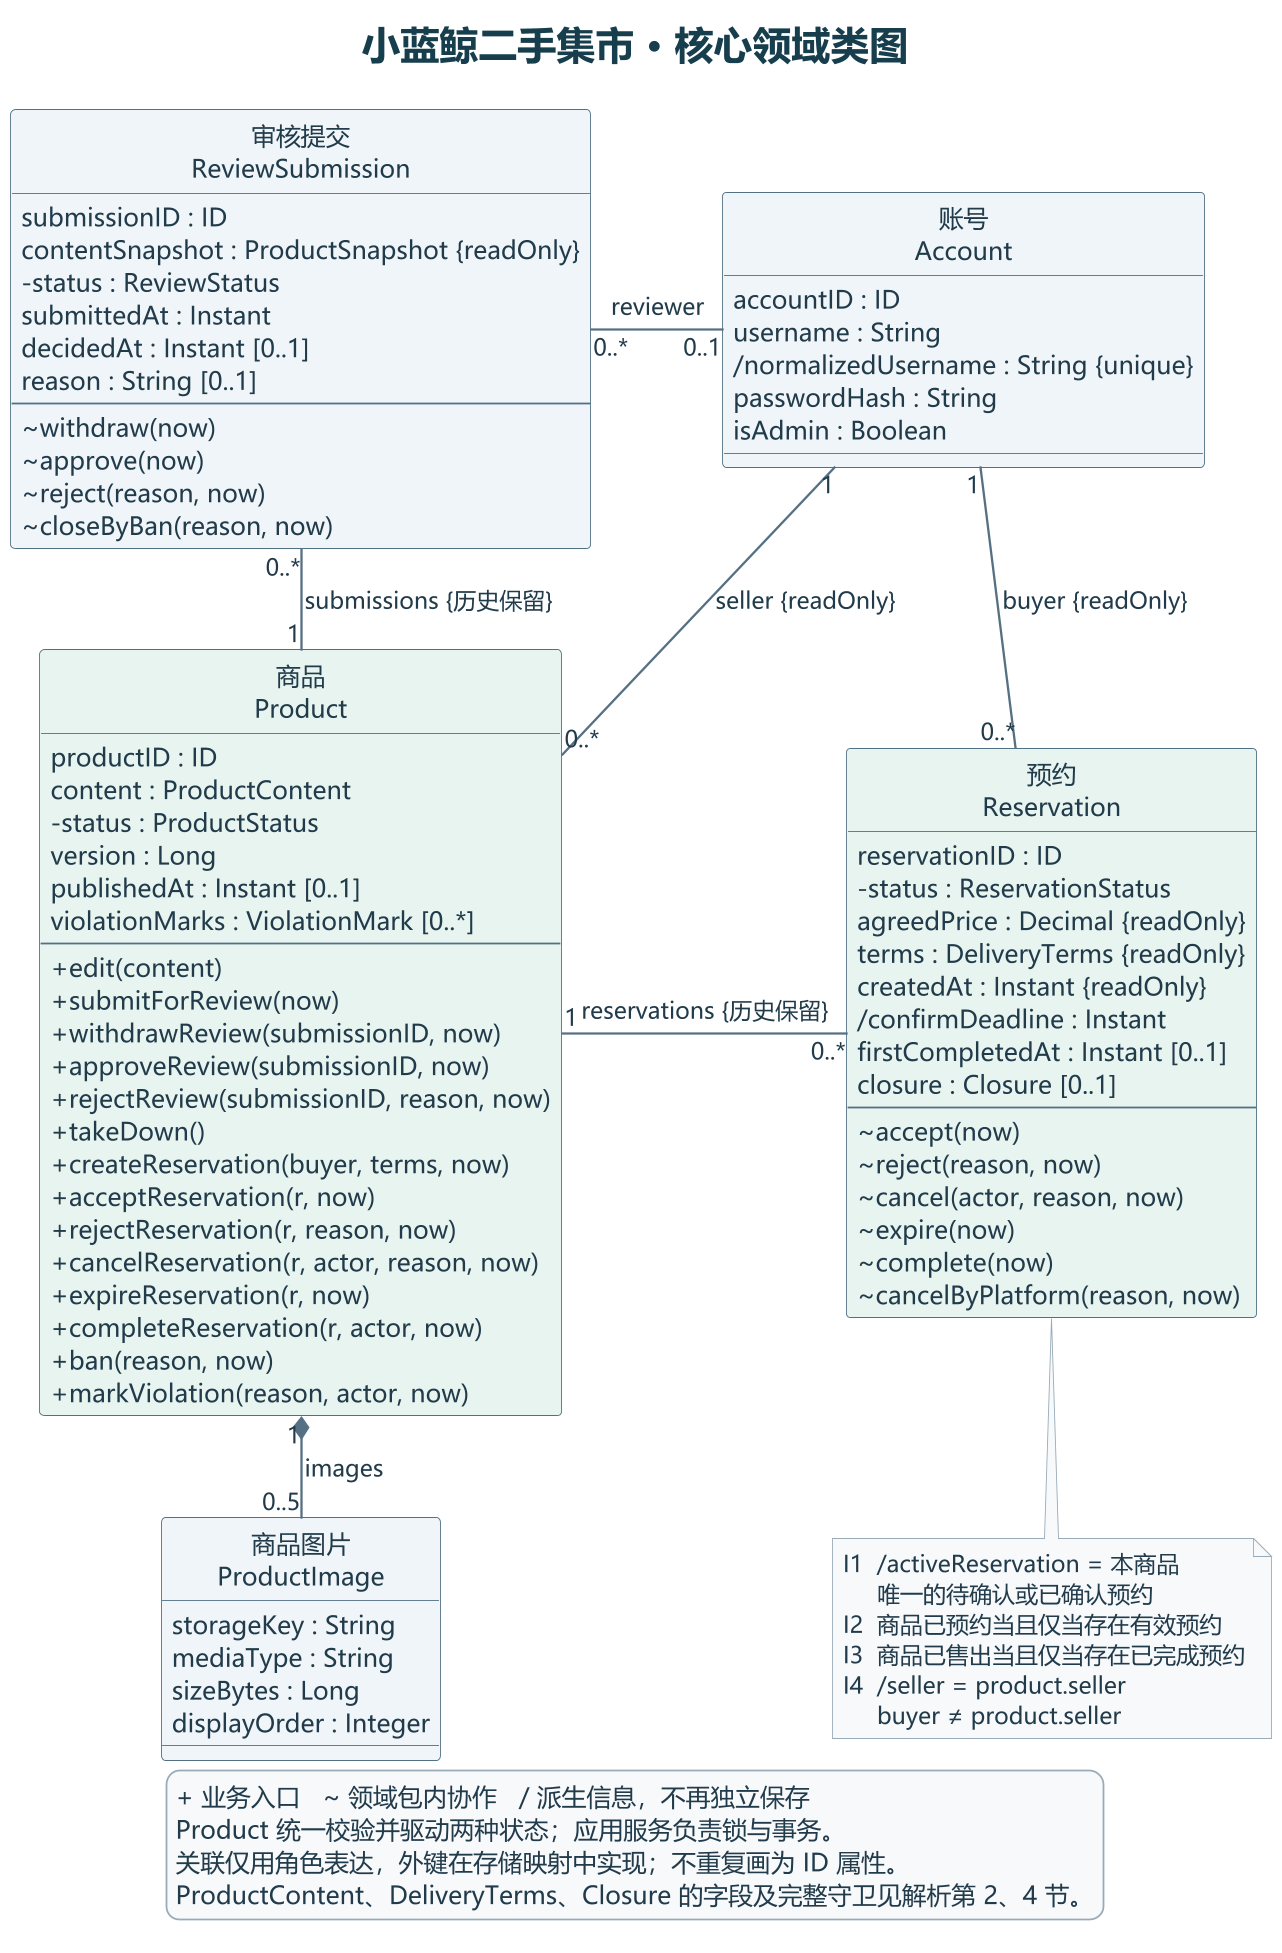

The diagram above was rendered by PlantUML. Its source (embedded in the PNG):
@startuml

skinparam dpi 170
skinparam defaultFontName Microsoft YaHei
skinparam defaultFontColor #213B4B
skinparam titleFontColor #163E4C
skinparam titleFontSize 22
skinparam shadowing false
skinparam ArrowColor #567083
skinparam ArrowThickness 1.3
skinparam nodesep 36
skinparam ranksep 38
skinparam noteBackgroundColor #F7F9FB
skinparam noteBorderColor #99ABB8
skinparam noteFontSize 13
skinparam legendBackgroundColor #F7F9FB
skinparam legendBorderColor #99ABB8

!pragma layout smetana
hide circle
skinparam classAttributeIconSize 0
skinparam classBackgroundColor #EFF5F8
skinparam classBorderColor #507084
skinparam classFontSize 17
skinparam classAttributeFontSize 14
skinparam classArrowFontSize 13

title 小蓝鲸二手集市 · 核心领域类图

class "账号\nAccount" as Account {
  accountID : ID
  username : String
  /normalizedUsername : String {unique}
  passwordHash : String
  isAdmin : Boolean
}

class "商品\nProduct" as Product #E8F4EF {
  productID : ID
  content : ProductContent
  -status : ProductStatus
  version : Long
  publishedAt : Instant [0..1]
  violationMarks : ViolationMark [0..*]
  --
  +edit(content)
  +submitForReview(now)
  +withdrawReview(submissionID, now)
  +approveReview(submissionID, now)
  +rejectReview(submissionID, reason, now)
  +takeDown()
  +createReservation(buyer, terms, now)
  +acceptReservation(r, now)
  +rejectReservation(r, reason, now)
  +cancelReservation(r, actor, reason, now)
  +expireReservation(r, now)
  +completeReservation(r, actor, now)
  +ban(reason, now)
  +markViolation(reason, actor, now)
}

class "预约\nReservation" as Reservation #E8F4EF {
  reservationID : ID
  -status : ReservationStatus
  agreedPrice : Decimal {readOnly}
  terms : DeliveryTerms {readOnly}
  createdAt : Instant {readOnly}
  /confirmDeadline : Instant
  firstCompletedAt : Instant [0..1]
  closure : Closure [0..1]
  --
  ~accept(now)
  ~reject(reason, now)
  ~cancel(actor, reason, now)
  ~expire(now)
  ~complete(now)
  ~cancelByPlatform(reason, now)
}

class "审核提交\nReviewSubmission" as ReviewSubmission {
  submissionID : ID
  contentSnapshot : ProductSnapshot {readOnly}
  -status : ReviewStatus
  submittedAt : Instant
  decidedAt : Instant [0..1]
  reason : String [0..1]
  --
  ~withdraw(now)
  ~approve(now)
  ~reject(reason, now)
  ~closeByBan(reason, now)
}

class "商品图片\nProductImage" as ProductImage {
  storageKey : String
  mediaType : String
  sizeBytes : Long
  displayOrder : Integer
}

ReviewSubmission "0..*" -right- "0..1" Account : reviewer
Account "1" -down- "0..*" Product : seller {readOnly}
Account "1" -down- "0..*" Reservation : buyer {readOnly}
Product "1" -right- "0..*" Reservation : reservations {历史保留}
ReviewSubmission "0..*" -down- "1" Product : submissions {历史保留}
Product "1" *-down- "0..5" ProductImage : images

note bottom of Reservation
  I1  /activeReservation = 本商品
       唯一的待确认或已确认预约
  I2  商品已预约当且仅当存在有效预约
  I3  商品已售出当且仅当存在已完成预约
  I4  /seller = product.seller
       buyer ≠ product.seller
end note

legend bottom
  + 业务入口   ~ 领域包内协作   / 派生信息，不再独立保存
  Product 统一校验并驱动两种状态；应用服务负责锁与事务。
  关联仅用角色表达，外键在存储映射中实现；不重复画为 ID 属性。
  ProductContent、DeliveryTerms、Closure 的字段及完整守卫见解析第 2、4 节。
endlegend

@enduml